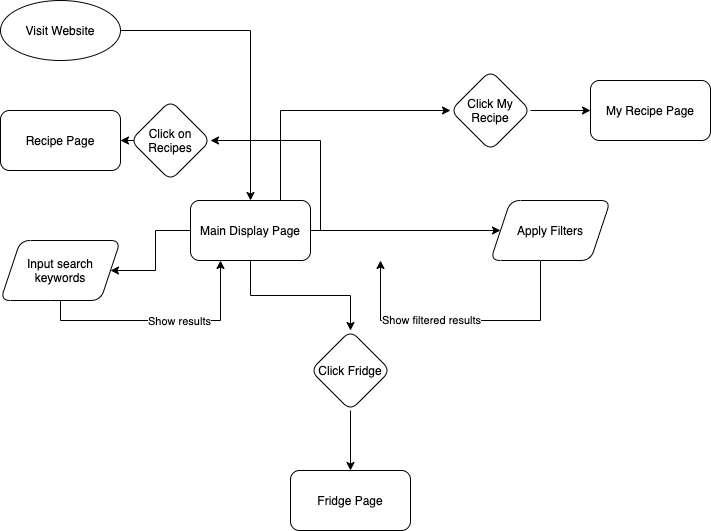

The diagram above was exported from draw.io. Its source (the exported page's mxGraphModel, read from the mxfile embedded in the PNG):
<mxGraphModel dx="130" dy="604" grid="1" gridSize="10" guides="1" tooltips="1" connect="1" arrows="1" fold="1" page="1" pageScale="1" pageWidth="850" pageHeight="1100" math="0" shadow="0">
  <root>
    <mxCell id="0" />
    <mxCell id="1" parent="0" />
    <mxCell id="2" value="" style="edgeStyle=orthogonalEdgeStyle;rounded=0;orthogonalLoop=1;jettySize=auto;html=1;" parent="1" source="7" target="11" edge="1">
      <mxGeometry relative="1" as="geometry" />
    </mxCell>
    <mxCell id="3" value="" style="edgeStyle=orthogonalEdgeStyle;rounded=0;orthogonalLoop=1;jettySize=auto;html=1;" parent="1" source="7" target="14" edge="1">
      <mxGeometry relative="1" as="geometry" />
    </mxCell>
    <mxCell id="4" style="edgeStyle=orthogonalEdgeStyle;rounded=0;orthogonalLoop=1;jettySize=auto;html=1;entryX=1;entryY=0.5;entryDx=0;entryDy=0;" parent="1" source="7" target="17" edge="1">
      <mxGeometry relative="1" as="geometry">
        <Array as="points">
          <mxPoint x="330" y="160" />
        </Array>
      </mxGeometry>
    </mxCell>
    <mxCell id="5" style="edgeStyle=orthogonalEdgeStyle;rounded=0;orthogonalLoop=1;jettySize=auto;html=1;exitX=0.75;exitY=0;exitDx=0;exitDy=0;entryX=0;entryY=0.5;entryDx=0;entryDy=0;" parent="1" source="7" target="20" edge="1">
      <mxGeometry relative="1" as="geometry" />
    </mxCell>
    <mxCell id="6" value="" style="edgeStyle=orthogonalEdgeStyle;rounded=0;orthogonalLoop=1;jettySize=auto;html=1;" parent="1" source="7" target="23" edge="1">
      <mxGeometry relative="1" as="geometry" />
    </mxCell>
    <mxCell id="7" value="Main Display Page" style="rounded=1;whiteSpace=wrap;html=1;" parent="1" vertex="1">
      <mxGeometry x="200" y="220" width="120" height="60" as="geometry" />
    </mxCell>
    <mxCell id="8" style="edgeStyle=orthogonalEdgeStyle;rounded=0;orthogonalLoop=1;jettySize=auto;html=1;" parent="1" source="9" target="7" edge="1">
      <mxGeometry relative="1" as="geometry" />
    </mxCell>
    <mxCell id="9" value="Visit Website" style="ellipse;whiteSpace=wrap;html=1;" parent="1" vertex="1">
      <mxGeometry x="10" y="20" width="120" height="60" as="geometry" />
    </mxCell>
    <mxCell id="10" style="edgeStyle=orthogonalEdgeStyle;rounded=0;orthogonalLoop=1;jettySize=auto;html=1;" parent="1" source="11" edge="1">
      <mxGeometry relative="1" as="geometry">
        <mxPoint x="390" y="280" as="targetPoint" />
        <Array as="points">
          <mxPoint x="550" y="340" />
          <mxPoint x="390" y="340" />
        </Array>
      </mxGeometry>
    </mxCell>
    <mxCell id="27" value="Show filtered results&lt;br&gt;" style="edgeLabel;html=1;align=center;verticalAlign=middle;resizable=0;points=[];" parent="10" vertex="1" connectable="0">
      <mxGeometry x="0.2143" y="-1" relative="1" as="geometry">
        <mxPoint as="offset" />
      </mxGeometry>
    </mxCell>
    <mxCell id="11" value="Apply Filters" style="shape=parallelogram;perimeter=parallelogramPerimeter;whiteSpace=wrap;html=1;fixedSize=1;rounded=1;" parent="1" vertex="1">
      <mxGeometry x="500" y="220" width="120" height="60" as="geometry" />
    </mxCell>
    <mxCell id="13" style="edgeStyle=orthogonalEdgeStyle;rounded=0;orthogonalLoop=1;jettySize=auto;html=1;entryX=0.25;entryY=1;entryDx=0;entryDy=0;" parent="1" source="14" target="7" edge="1">
      <mxGeometry relative="1" as="geometry">
        <mxPoint x="330" y="340" as="targetPoint" />
        <Array as="points">
          <mxPoint x="160" y="340" />
          <mxPoint x="330" y="340" />
        </Array>
      </mxGeometry>
    </mxCell>
    <mxCell id="25" value="Show results&lt;br&gt;" style="edgeLabel;html=1;align=center;verticalAlign=middle;resizable=0;points=[];" parent="13" vertex="1" connectable="0">
      <mxGeometry x="0.1462" relative="1" as="geometry">
        <mxPoint as="offset" />
      </mxGeometry>
    </mxCell>
    <mxCell id="14" value="Input search keywords" style="shape=parallelogram;perimeter=parallelogramPerimeter;whiteSpace=wrap;html=1;fixedSize=1;rounded=1;" parent="1" vertex="1">
      <mxGeometry x="10" y="260" width="120" height="60" as="geometry" />
    </mxCell>
    <mxCell id="16" value="" style="edgeStyle=orthogonalEdgeStyle;rounded=0;orthogonalLoop=1;jettySize=auto;html=1;" parent="1" source="17" target="18" edge="1">
      <mxGeometry relative="1" as="geometry" />
    </mxCell>
    <mxCell id="17" value="Click on Recipes" style="rhombus;whiteSpace=wrap;html=1;rounded=1;" parent="1" vertex="1">
      <mxGeometry x="140" y="120" width="80" height="80" as="geometry" />
    </mxCell>
    <mxCell id="18" value="Recipe Page" style="whiteSpace=wrap;html=1;rounded=1;" parent="1" vertex="1">
      <mxGeometry x="10" y="130" width="120" height="60" as="geometry" />
    </mxCell>
    <mxCell id="19" value="" style="edgeStyle=orthogonalEdgeStyle;rounded=0;orthogonalLoop=1;jettySize=auto;html=1;" parent="1" source="20" target="21" edge="1">
      <mxGeometry relative="1" as="geometry" />
    </mxCell>
    <mxCell id="20" value="Click My&lt;br&gt;Recipe" style="rhombus;whiteSpace=wrap;html=1;rounded=1;" parent="1" vertex="1">
      <mxGeometry x="460" y="90" width="80" height="80" as="geometry" />
    </mxCell>
    <mxCell id="21" value="My Recipe Page" style="rounded=1;whiteSpace=wrap;html=1;" parent="1" vertex="1">
      <mxGeometry x="600" y="100" width="120" height="60" as="geometry" />
    </mxCell>
    <mxCell id="22" value="" style="edgeStyle=orthogonalEdgeStyle;rounded=0;orthogonalLoop=1;jettySize=auto;html=1;" parent="1" source="23" target="24" edge="1">
      <mxGeometry relative="1" as="geometry" />
    </mxCell>
    <mxCell id="23" value="Click Fridge" style="rhombus;whiteSpace=wrap;html=1;rounded=1;" parent="1" vertex="1">
      <mxGeometry x="320" y="350" width="80" height="80" as="geometry" />
    </mxCell>
    <mxCell id="24" value="Fridge Page" style="rounded=1;whiteSpace=wrap;html=1;" parent="1" vertex="1">
      <mxGeometry x="300" y="490" width="120" height="60" as="geometry" />
    </mxCell>
  </root>
</mxGraphModel>